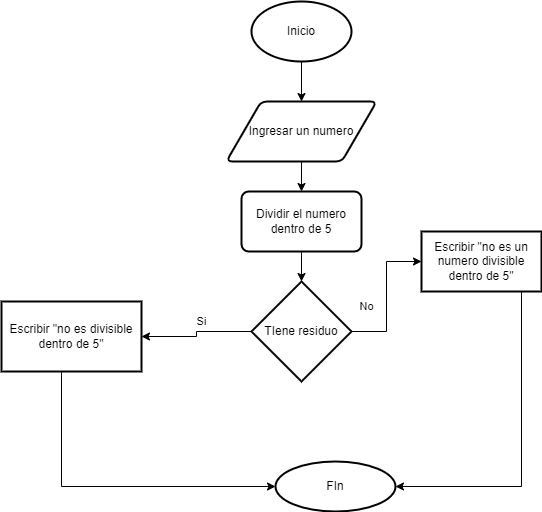

The diagram above was exported from draw.io. Its source (the exported page's mxGraphModel, read from the mxfile embedded in the PNG):
<mxGraphModel dx="1278" dy="489" grid="1" gridSize="10" guides="1" tooltips="1" connect="1" arrows="1" fold="1" page="1" pageScale="1" pageWidth="827" pageHeight="1169" math="0" shadow="0">
  <root>
    <mxCell id="0" />
    <mxCell id="1" parent="0" />
    <mxCell id="-GvwmU5xegYvT1s6t5Vl-13" value="" style="edgeStyle=orthogonalEdgeStyle;rounded=0;orthogonalLoop=1;jettySize=auto;html=1;" edge="1" parent="1" source="-GvwmU5xegYvT1s6t5Vl-2" target="-GvwmU5xegYvT1s6t5Vl-3">
      <mxGeometry relative="1" as="geometry" />
    </mxCell>
    <mxCell id="-GvwmU5xegYvT1s6t5Vl-2" value="Inicio" style="strokeWidth=2;html=1;shape=mxgraph.flowchart.start_1;whiteSpace=wrap;" vertex="1" parent="1">
      <mxGeometry x="330" y="30" width="100" height="60" as="geometry" />
    </mxCell>
    <mxCell id="-GvwmU5xegYvT1s6t5Vl-29" value="" style="edgeStyle=orthogonalEdgeStyle;rounded=0;orthogonalLoop=1;jettySize=auto;html=1;" edge="1" parent="1" source="-GvwmU5xegYvT1s6t5Vl-3" target="-GvwmU5xegYvT1s6t5Vl-28">
      <mxGeometry relative="1" as="geometry" />
    </mxCell>
    <mxCell id="-GvwmU5xegYvT1s6t5Vl-3" value="Ingresar un numero" style="shape=parallelogram;html=1;strokeWidth=2;perimeter=parallelogramPerimeter;whiteSpace=wrap;rounded=1;arcSize=12;size=0.23;" vertex="1" parent="1">
      <mxGeometry x="305" y="130" width="150" height="60" as="geometry" />
    </mxCell>
    <mxCell id="-GvwmU5xegYvT1s6t5Vl-11" value="No" style="edgeStyle=orthogonalEdgeStyle;rounded=0;orthogonalLoop=1;jettySize=auto;html=1;" edge="1" parent="1" source="-GvwmU5xegYvT1s6t5Vl-4" target="-GvwmU5xegYvT1s6t5Vl-10">
      <mxGeometry x="-0.1429" y="20" relative="1" as="geometry">
        <mxPoint as="offset" />
      </mxGeometry>
    </mxCell>
    <mxCell id="-GvwmU5xegYvT1s6t5Vl-31" value="Si" style="edgeStyle=orthogonalEdgeStyle;rounded=0;orthogonalLoop=1;jettySize=auto;html=1;" edge="1" parent="1" source="-GvwmU5xegYvT1s6t5Vl-4" target="-GvwmU5xegYvT1s6t5Vl-16">
      <mxGeometry x="-0.1304" y="-10" relative="1" as="geometry">
        <mxPoint as="offset" />
      </mxGeometry>
    </mxCell>
    <mxCell id="-GvwmU5xegYvT1s6t5Vl-4" value="TIene residuo" style="strokeWidth=2;html=1;shape=mxgraph.flowchart.decision;whiteSpace=wrap;" vertex="1" parent="1">
      <mxGeometry x="330" y="310" width="100" height="100" as="geometry" />
    </mxCell>
    <mxCell id="-GvwmU5xegYvT1s6t5Vl-34" style="edgeStyle=orthogonalEdgeStyle;rounded=0;orthogonalLoop=1;jettySize=auto;html=1;entryX=1;entryY=0.5;entryDx=0;entryDy=0;" edge="1" parent="1" source="-GvwmU5xegYvT1s6t5Vl-10" target="-GvwmU5xegYvT1s6t5Vl-22">
      <mxGeometry relative="1" as="geometry">
        <Array as="points">
          <mxPoint x="600" y="515" />
        </Array>
      </mxGeometry>
    </mxCell>
    <mxCell id="-GvwmU5xegYvT1s6t5Vl-10" value="Escribir &quot;no es un numero divisible dentro de 5&quot;" style="whiteSpace=wrap;html=1;strokeWidth=2;" vertex="1" parent="1">
      <mxGeometry x="500" y="260" width="120" height="60" as="geometry" />
    </mxCell>
    <mxCell id="-GvwmU5xegYvT1s6t5Vl-33" style="edgeStyle=orthogonalEdgeStyle;rounded=0;orthogonalLoop=1;jettySize=auto;html=1;" edge="1" parent="1" source="-GvwmU5xegYvT1s6t5Vl-16" target="-GvwmU5xegYvT1s6t5Vl-22">
      <mxGeometry relative="1" as="geometry">
        <Array as="points">
          <mxPoint x="140" y="515" />
        </Array>
      </mxGeometry>
    </mxCell>
    <mxCell id="-GvwmU5xegYvT1s6t5Vl-16" value="Escribir &quot;no es divisible dentro de 5&quot;" style="whiteSpace=wrap;html=1;strokeWidth=2;" vertex="1" parent="1">
      <mxGeometry x="80" y="330" width="140" height="70" as="geometry" />
    </mxCell>
    <mxCell id="-GvwmU5xegYvT1s6t5Vl-22" value="FIn" style="ellipse;whiteSpace=wrap;html=1;strokeWidth=2;" vertex="1" parent="1">
      <mxGeometry x="354" y="490" width="120" height="50" as="geometry" />
    </mxCell>
    <mxCell id="-GvwmU5xegYvT1s6t5Vl-30" value="" style="edgeStyle=orthogonalEdgeStyle;rounded=0;orthogonalLoop=1;jettySize=auto;html=1;" edge="1" parent="1" source="-GvwmU5xegYvT1s6t5Vl-28" target="-GvwmU5xegYvT1s6t5Vl-4">
      <mxGeometry relative="1" as="geometry" />
    </mxCell>
    <mxCell id="-GvwmU5xegYvT1s6t5Vl-28" value="Dividir el numero dentro de 5" style="whiteSpace=wrap;html=1;strokeWidth=2;rounded=1;arcSize=12;" vertex="1" parent="1">
      <mxGeometry x="320" y="220" width="120" height="60" as="geometry" />
    </mxCell>
  </root>
</mxGraphModel>